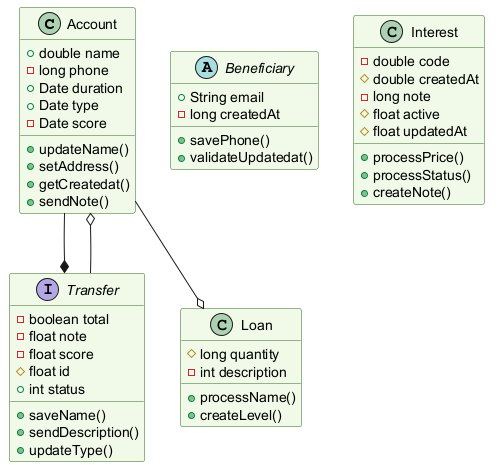

The diagram above was rendered by PlantUML. Its source (embedded in the PNG):
@startuml
skinparam backgroundColor #FFFFFF
skinparam classBackgroundColor #F1F8E9
skinparam classBorderColor #33691E
class Account {
  +double name
  -long phone
  +Date duration
  +Date type
  -Date score
  +updateName()
  +setAddress()
  +getCreatedat()
  +sendNote()
}
interface Transfer {
  -boolean total
  -float note
  -float score
  #float id
  +int status
  +saveName()
  +sendDescription()
  +updateType()
}
abstract class Beneficiary {
  +String email
  -long createdAt
  +savePhone()
  +validateUpdatedat()
}
class Interest {
  -double code
  #double createdAt
  -long note
  #float active
  #float updatedAt
  +processPrice()
  +processStatus()
  +createNote()
}
class Loan {
  #long quantity
  -int description
  +processName()
  +createLevel()
}
Account --* Transfer
Transfer --o Account
Account --o Loan
@enduml